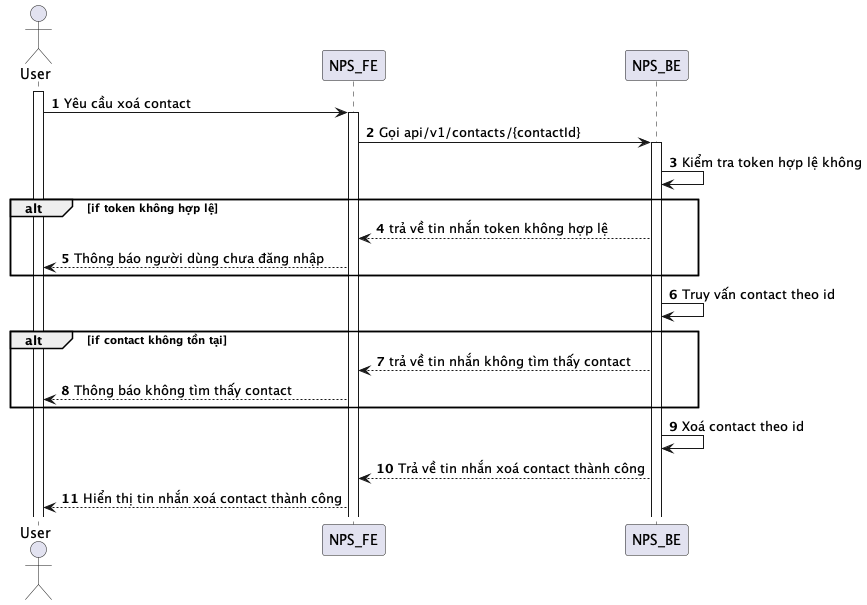

The diagram above was rendered by PlantUML. Its source (embedded in the PNG):
@startuml
autonumber
actor User
activate User
User -> NPS_FE: Yêu cầu xoá contact
activate NPS_FE
NPS_FE -> NPS_BE: Gọi api/v1/contacts/{contactId}
activate NPS_BE
NPS_BE -> NPS_BE: Kiểm tra token hợp lệ không
alt if token không hợp lệ
NPS_BE --> NPS_FE: trả về tin nhắn token không hợp lệ
NPS_FE --> User: Thông báo người dùng chưa đăng nhập
end
NPS_BE -> NPS_BE: Truy vấn contact theo id
alt if contact không tồn tại
NPS_BE --> NPS_FE: trả về tin nhắn không tìm thấy contact
NPS_FE --> User: Thông báo không tìm thấy contact
end
NPS_BE -> NPS_BE: Xoá contact theo id
NPS_BE --> NPS_FE: Trả về tin nhắn xoá contact thành công
NPS_FE --> User: Hiển thị tin nhắn xoá contact thành công
@enduml